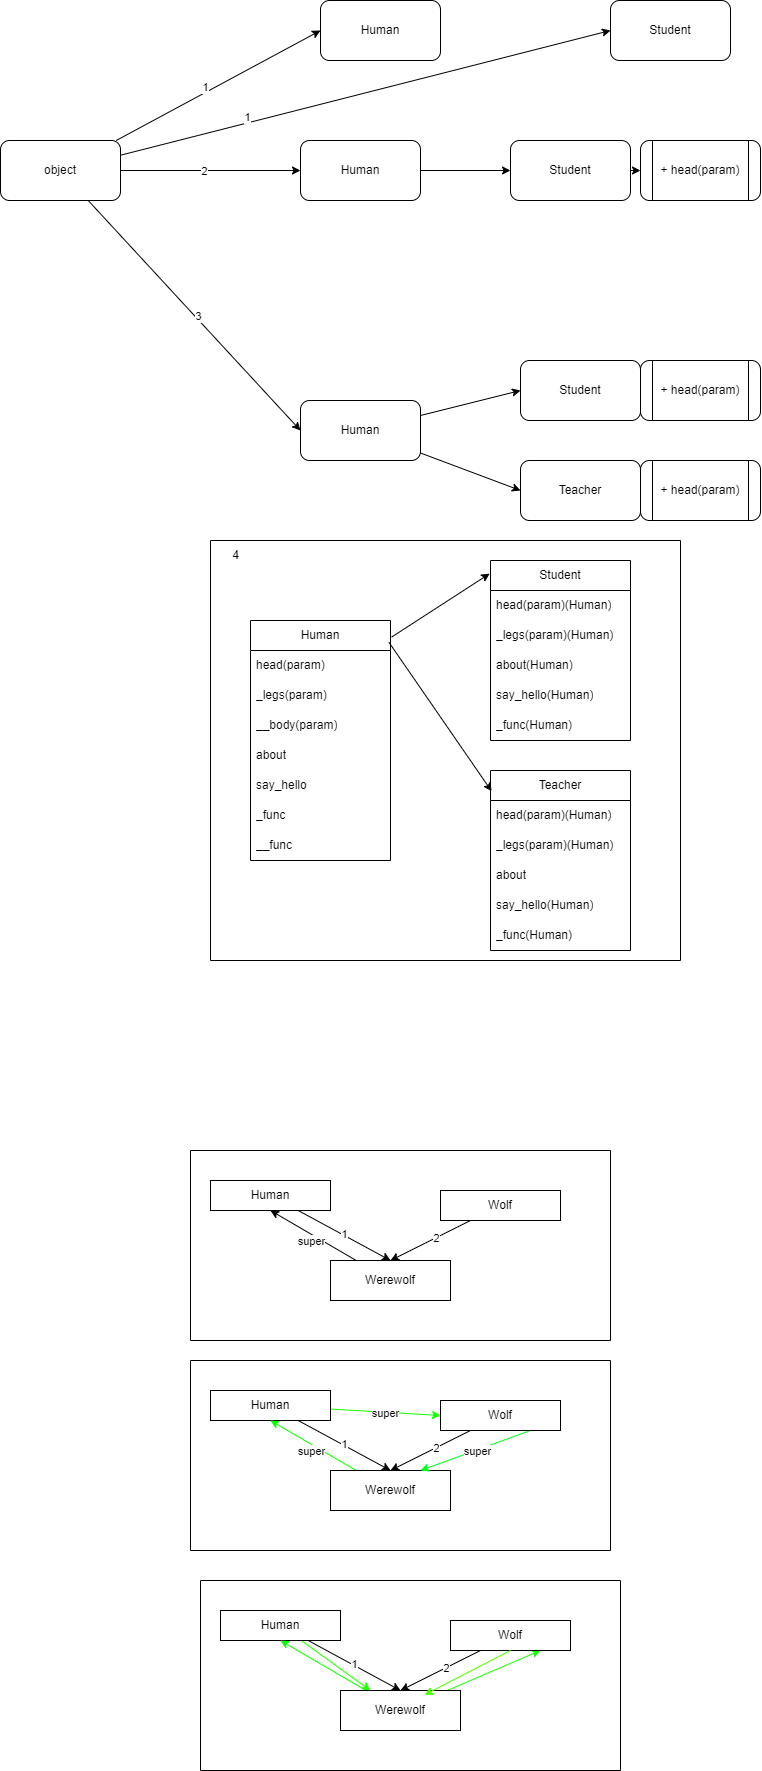

The diagram above was exported from draw.io. Its source (the exported page's mxGraphModel, read from the mxfile embedded in the PNG):
<mxGraphModel dx="1249" dy="612" grid="1" gridSize="10" guides="1" tooltips="1" connect="1" arrows="1" fold="1" page="1" pageScale="1" pageWidth="827" pageHeight="1169" math="0" shadow="0">
  <root>
    <mxCell id="0" />
    <mxCell id="1" parent="0" />
    <mxCell id="2" value="Student" style="rounded=1;whiteSpace=wrap;html=1;" parent="1" vertex="1">
      <mxGeometry x="340" y="80" width="120" height="60" as="geometry" />
    </mxCell>
    <mxCell id="3" value="Human" style="rounded=1;whiteSpace=wrap;html=1;" parent="1" vertex="1">
      <mxGeometry x="50" y="80" width="120" height="60" as="geometry" />
    </mxCell>
    <mxCell id="8" value="" style="edgeStyle=none;html=1;" parent="1" source="4" target="7" edge="1">
      <mxGeometry relative="1" as="geometry" />
    </mxCell>
    <mxCell id="4" value="Student" style="rounded=1;whiteSpace=wrap;html=1;" parent="1" vertex="1">
      <mxGeometry x="240" y="220" width="120" height="60" as="geometry" />
    </mxCell>
    <mxCell id="6" style="edgeStyle=none;html=1;" parent="1" source="5" target="4" edge="1">
      <mxGeometry relative="1" as="geometry" />
    </mxCell>
    <mxCell id="5" value="Human" style="rounded=1;whiteSpace=wrap;html=1;" parent="1" vertex="1">
      <mxGeometry x="30" y="220" width="120" height="60" as="geometry" />
    </mxCell>
    <mxCell id="7" value="+ head(param)" style="shape=process;whiteSpace=wrap;html=1;backgroundOutline=1;rounded=1;" parent="1" vertex="1">
      <mxGeometry x="370" y="220" width="120" height="60" as="geometry" />
    </mxCell>
    <mxCell id="9" value="Teacher" style="rounded=1;whiteSpace=wrap;html=1;" parent="1" vertex="1">
      <mxGeometry x="250" y="540" width="120" height="60" as="geometry" />
    </mxCell>
    <mxCell id="10" value="Student" style="rounded=1;whiteSpace=wrap;html=1;" parent="1" vertex="1">
      <mxGeometry x="250" y="440" width="120" height="60" as="geometry" />
    </mxCell>
    <mxCell id="12" style="edgeStyle=none;html=1;entryX=0;entryY=0.5;entryDx=0;entryDy=0;" parent="1" source="11" target="10" edge="1">
      <mxGeometry relative="1" as="geometry" />
    </mxCell>
    <mxCell id="13" style="edgeStyle=none;html=1;entryX=0;entryY=0.5;entryDx=0;entryDy=0;" parent="1" source="11" target="9" edge="1">
      <mxGeometry relative="1" as="geometry" />
    </mxCell>
    <mxCell id="11" value="Human" style="rounded=1;whiteSpace=wrap;html=1;" parent="1" vertex="1">
      <mxGeometry x="30" y="480" width="120" height="60" as="geometry" />
    </mxCell>
    <mxCell id="14" value="+ head(param)" style="shape=process;whiteSpace=wrap;html=1;backgroundOutline=1;rounded=1;" parent="1" vertex="1">
      <mxGeometry x="370" y="440" width="120" height="60" as="geometry" />
    </mxCell>
    <mxCell id="15" value="+ head(param)" style="shape=process;whiteSpace=wrap;html=1;backgroundOutline=1;rounded=1;" parent="1" vertex="1">
      <mxGeometry x="370" y="540" width="120" height="60" as="geometry" />
    </mxCell>
    <mxCell id="17" style="edgeStyle=none;html=1;entryX=0;entryY=0.5;entryDx=0;entryDy=0;" parent="1" source="16" target="3" edge="1">
      <mxGeometry relative="1" as="geometry" />
    </mxCell>
    <mxCell id="53" value="1" style="edgeLabel;html=1;align=center;verticalAlign=middle;resizable=0;points=[];" vertex="1" connectable="0" parent="17">
      <mxGeometry x="-0.1149" y="5" relative="1" as="geometry">
        <mxPoint as="offset" />
      </mxGeometry>
    </mxCell>
    <mxCell id="18" style="edgeStyle=none;html=1;entryX=0;entryY=0.5;entryDx=0;entryDy=0;" parent="1" source="16" target="5" edge="1">
      <mxGeometry relative="1" as="geometry" />
    </mxCell>
    <mxCell id="51" value="2" style="edgeLabel;html=1;align=center;verticalAlign=middle;resizable=0;points=[];" vertex="1" connectable="0" parent="18">
      <mxGeometry x="-0.0698" relative="1" as="geometry">
        <mxPoint x="-1" as="offset" />
      </mxGeometry>
    </mxCell>
    <mxCell id="19" style="edgeStyle=none;html=1;entryX=0;entryY=0.5;entryDx=0;entryDy=0;" parent="1" source="16" target="11" edge="1">
      <mxGeometry relative="1" as="geometry" />
    </mxCell>
    <mxCell id="52" value="3" style="edgeLabel;html=1;align=center;verticalAlign=middle;resizable=0;points=[];" vertex="1" connectable="0" parent="19">
      <mxGeometry x="0.0071" y="3" relative="1" as="geometry">
        <mxPoint y="1" as="offset" />
      </mxGeometry>
    </mxCell>
    <mxCell id="20" style="edgeStyle=none;html=1;entryX=0;entryY=0.5;entryDx=0;entryDy=0;" parent="1" source="16" target="2" edge="1">
      <mxGeometry relative="1" as="geometry" />
    </mxCell>
    <mxCell id="54" value="1" style="edgeLabel;html=1;align=center;verticalAlign=middle;resizable=0;points=[];" vertex="1" connectable="0" parent="20">
      <mxGeometry x="-0.4779" y="5" relative="1" as="geometry">
        <mxPoint y="-1" as="offset" />
      </mxGeometry>
    </mxCell>
    <mxCell id="16" value="object" style="rounded=1;whiteSpace=wrap;html=1;" parent="1" vertex="1">
      <mxGeometry x="-270" y="220" width="120" height="60" as="geometry" />
    </mxCell>
    <mxCell id="23" value="Human" style="swimlane;fontStyle=0;childLayout=stackLayout;horizontal=1;startSize=30;horizontalStack=0;resizeParent=1;resizeParentMax=0;resizeLast=0;collapsible=1;marginBottom=0;whiteSpace=wrap;html=1;" parent="1" vertex="1">
      <mxGeometry x="-20" y="700" width="140" height="240" as="geometry">
        <mxRectangle x="-30" y="840" width="80" height="30" as="alternateBounds" />
      </mxGeometry>
    </mxCell>
    <mxCell id="24" value="head(param)" style="text;strokeColor=none;fillColor=none;align=left;verticalAlign=middle;spacingLeft=4;spacingRight=4;overflow=hidden;points=[[0,0.5],[1,0.5]];portConstraint=eastwest;rotatable=0;whiteSpace=wrap;html=1;" parent="23" vertex="1">
      <mxGeometry y="30" width="140" height="30" as="geometry" />
    </mxCell>
    <mxCell id="30" value="_legs(param)" style="text;strokeColor=none;fillColor=none;align=left;verticalAlign=middle;spacingLeft=4;spacingRight=4;overflow=hidden;points=[[0,0.5],[1,0.5]];portConstraint=eastwest;rotatable=0;whiteSpace=wrap;html=1;" parent="23" vertex="1">
      <mxGeometry y="60" width="140" height="30" as="geometry" />
    </mxCell>
    <mxCell id="29" value="__body(param)" style="text;strokeColor=none;fillColor=none;align=left;verticalAlign=middle;spacingLeft=4;spacingRight=4;overflow=hidden;points=[[0,0.5],[1,0.5]];portConstraint=eastwest;rotatable=0;whiteSpace=wrap;html=1;" parent="23" vertex="1">
      <mxGeometry y="90" width="140" height="30" as="geometry" />
    </mxCell>
    <mxCell id="28" value="about" style="text;strokeColor=none;fillColor=none;align=left;verticalAlign=middle;spacingLeft=4;spacingRight=4;overflow=hidden;points=[[0,0.5],[1,0.5]];portConstraint=eastwest;rotatable=0;whiteSpace=wrap;html=1;" parent="23" vertex="1">
      <mxGeometry y="120" width="140" height="30" as="geometry" />
    </mxCell>
    <mxCell id="25" value="say_hello" style="text;strokeColor=none;fillColor=none;align=left;verticalAlign=middle;spacingLeft=4;spacingRight=4;overflow=hidden;points=[[0,0.5],[1,0.5]];portConstraint=eastwest;rotatable=0;whiteSpace=wrap;html=1;" parent="23" vertex="1">
      <mxGeometry y="150" width="140" height="30" as="geometry" />
    </mxCell>
    <mxCell id="26" value="_func" style="text;strokeColor=none;fillColor=none;align=left;verticalAlign=middle;spacingLeft=4;spacingRight=4;overflow=hidden;points=[[0,0.5],[1,0.5]];portConstraint=eastwest;rotatable=0;whiteSpace=wrap;html=1;" parent="23" vertex="1">
      <mxGeometry y="180" width="140" height="30" as="geometry" />
    </mxCell>
    <mxCell id="27" value="__func" style="text;strokeColor=none;fillColor=none;align=left;verticalAlign=middle;spacingLeft=4;spacingRight=4;overflow=hidden;points=[[0,0.5],[1,0.5]];portConstraint=eastwest;rotatable=0;whiteSpace=wrap;html=1;" parent="23" vertex="1">
      <mxGeometry y="210" width="140" height="30" as="geometry" />
    </mxCell>
    <mxCell id="35" value="Teacher" style="swimlane;fontStyle=0;childLayout=stackLayout;horizontal=1;startSize=30;horizontalStack=0;resizeParent=1;resizeParentMax=0;resizeLast=0;collapsible=1;marginBottom=0;whiteSpace=wrap;html=1;" parent="1" vertex="1">
      <mxGeometry x="220" y="850" width="140" height="180" as="geometry" />
    </mxCell>
    <mxCell id="37" value="&lt;span style=&quot;color: rgb(0, 0, 0);&quot;&gt;head(param)(Human)&lt;/span&gt;" style="text;strokeColor=none;fillColor=none;align=left;verticalAlign=middle;spacingLeft=4;spacingRight=4;overflow=hidden;points=[[0,0.5],[1,0.5]];portConstraint=eastwest;rotatable=0;whiteSpace=wrap;html=1;" parent="35" vertex="1">
      <mxGeometry y="30" width="140" height="30" as="geometry" />
    </mxCell>
    <mxCell id="42" value="&lt;span style=&quot;color: rgb(0, 0, 0);&quot;&gt;_legs(param)(Human)&lt;/span&gt;" style="text;strokeColor=none;fillColor=none;align=left;verticalAlign=middle;spacingLeft=4;spacingRight=4;overflow=hidden;points=[[0,0.5],[1,0.5]];portConstraint=eastwest;rotatable=0;whiteSpace=wrap;html=1;" parent="35" vertex="1">
      <mxGeometry y="60" width="140" height="30" as="geometry" />
    </mxCell>
    <mxCell id="41" value="about" style="text;strokeColor=none;fillColor=none;align=left;verticalAlign=middle;spacingLeft=4;spacingRight=4;overflow=hidden;points=[[0,0.5],[1,0.5]];portConstraint=eastwest;rotatable=0;whiteSpace=wrap;html=1;" parent="35" vertex="1">
      <mxGeometry y="90" width="140" height="30" as="geometry" />
    </mxCell>
    <mxCell id="43" value="&lt;span style=&quot;color: rgb(0, 0, 0);&quot;&gt;say_hello(Human)&lt;/span&gt;" style="text;strokeColor=none;fillColor=none;align=left;verticalAlign=middle;spacingLeft=4;spacingRight=4;overflow=hidden;points=[[0,0.5],[1,0.5]];portConstraint=eastwest;rotatable=0;whiteSpace=wrap;html=1;" parent="35" vertex="1">
      <mxGeometry y="120" width="140" height="30" as="geometry" />
    </mxCell>
    <mxCell id="44" value="&lt;span style=&quot;color: rgb(0, 0, 0);&quot;&gt;_func(Human)&lt;/span&gt;" style="text;strokeColor=none;fillColor=none;align=left;verticalAlign=middle;spacingLeft=4;spacingRight=4;overflow=hidden;points=[[0,0.5],[1,0.5]];portConstraint=eastwest;rotatable=0;whiteSpace=wrap;html=1;" parent="35" vertex="1">
      <mxGeometry y="150" width="140" height="30" as="geometry" />
    </mxCell>
    <mxCell id="39" style="edgeStyle=none;html=1;entryX=-0.006;entryY=0.073;entryDx=0;entryDy=0;exitX=1.008;exitY=0.069;exitDx=0;exitDy=0;exitPerimeter=0;entryPerimeter=0;" parent="1" source="23" target="45" edge="1">
      <mxGeometry relative="1" as="geometry">
        <mxPoint x="220" y="715" as="targetPoint" />
      </mxGeometry>
    </mxCell>
    <mxCell id="40" style="edgeStyle=none;html=1;entryX=0.008;entryY=0.115;entryDx=0;entryDy=0;entryPerimeter=0;exitX=0.989;exitY=0.091;exitDx=0;exitDy=0;exitPerimeter=0;" parent="1" source="23" target="35" edge="1">
      <mxGeometry relative="1" as="geometry" />
    </mxCell>
    <mxCell id="45" value="Student" style="swimlane;fontStyle=0;childLayout=stackLayout;horizontal=1;startSize=30;horizontalStack=0;resizeParent=1;resizeParentMax=0;resizeLast=0;collapsible=1;marginBottom=0;whiteSpace=wrap;html=1;" parent="1" vertex="1">
      <mxGeometry x="220" y="640" width="140" height="180" as="geometry" />
    </mxCell>
    <mxCell id="46" value="&lt;span style=&quot;color: rgb(0, 0, 0);&quot;&gt;head(param)(Human)&lt;/span&gt;" style="text;strokeColor=none;fillColor=none;align=left;verticalAlign=middle;spacingLeft=4;spacingRight=4;overflow=hidden;points=[[0,0.5],[1,0.5]];portConstraint=eastwest;rotatable=0;whiteSpace=wrap;html=1;" parent="45" vertex="1">
      <mxGeometry y="30" width="140" height="30" as="geometry" />
    </mxCell>
    <mxCell id="47" value="&lt;span style=&quot;color: rgb(0, 0, 0);&quot;&gt;_legs(param)(Human)&lt;/span&gt;" style="text;strokeColor=none;fillColor=none;align=left;verticalAlign=middle;spacingLeft=4;spacingRight=4;overflow=hidden;points=[[0,0.5],[1,0.5]];portConstraint=eastwest;rotatable=0;whiteSpace=wrap;html=1;" parent="45" vertex="1">
      <mxGeometry y="60" width="140" height="30" as="geometry" />
    </mxCell>
    <mxCell id="48" value="about(Human)" style="text;strokeColor=none;fillColor=none;align=left;verticalAlign=middle;spacingLeft=4;spacingRight=4;overflow=hidden;points=[[0,0.5],[1,0.5]];portConstraint=eastwest;rotatable=0;whiteSpace=wrap;html=1;" parent="45" vertex="1">
      <mxGeometry y="90" width="140" height="30" as="geometry" />
    </mxCell>
    <mxCell id="49" value="&lt;span style=&quot;color: rgb(0, 0, 0);&quot;&gt;say_hello(Human)&lt;/span&gt;" style="text;strokeColor=none;fillColor=none;align=left;verticalAlign=middle;spacingLeft=4;spacingRight=4;overflow=hidden;points=[[0,0.5],[1,0.5]];portConstraint=eastwest;rotatable=0;whiteSpace=wrap;html=1;" parent="45" vertex="1">
      <mxGeometry y="120" width="140" height="30" as="geometry" />
    </mxCell>
    <mxCell id="50" value="&lt;span style=&quot;color: rgb(0, 0, 0);&quot;&gt;_func(Human)&lt;/span&gt;" style="text;strokeColor=none;fillColor=none;align=left;verticalAlign=middle;spacingLeft=4;spacingRight=4;overflow=hidden;points=[[0,0.5],[1,0.5]];portConstraint=eastwest;rotatable=0;whiteSpace=wrap;html=1;" parent="45" vertex="1">
      <mxGeometry y="150" width="140" height="30" as="geometry" />
    </mxCell>
    <mxCell id="57" value="" style="swimlane;startSize=0;" vertex="1" parent="1">
      <mxGeometry x="-60" y="620" width="470" height="420" as="geometry">
        <mxRectangle x="-60" y="620" width="50" height="40" as="alternateBounds" />
      </mxGeometry>
    </mxCell>
    <mxCell id="55" value="4" style="text;html=1;align=center;verticalAlign=middle;resizable=0;points=[];autosize=1;strokeColor=none;fillColor=none;" vertex="1" parent="57">
      <mxGeometry x="10" width="30" height="30" as="geometry" />
    </mxCell>
    <mxCell id="58" value="" style="swimlane;startSize=0;" vertex="1" parent="1">
      <mxGeometry x="-80" y="1440" width="420" height="190" as="geometry" />
    </mxCell>
    <mxCell id="64" style="edgeStyle=none;html=1;entryX=0.5;entryY=0;entryDx=0;entryDy=0;" edge="1" parent="58" source="59" target="61">
      <mxGeometry relative="1" as="geometry" />
    </mxCell>
    <mxCell id="66" value="1" style="edgeLabel;html=1;align=center;verticalAlign=middle;resizable=0;points=[];" vertex="1" connectable="0" parent="64">
      <mxGeometry x="-0.0218" y="1" relative="1" as="geometry">
        <mxPoint as="offset" />
      </mxGeometry>
    </mxCell>
    <mxCell id="80" style="edgeStyle=none;html=1;entryX=0;entryY=0.5;entryDx=0;entryDy=0;strokeColor=#16FF00;" edge="1" parent="58" source="59" target="60">
      <mxGeometry relative="1" as="geometry" />
    </mxCell>
    <mxCell id="81" value="super" style="edgeLabel;html=1;align=center;verticalAlign=middle;resizable=0;points=[];" vertex="1" connectable="0" parent="80">
      <mxGeometry x="-0.0152" y="-1" relative="1" as="geometry">
        <mxPoint as="offset" />
      </mxGeometry>
    </mxCell>
    <mxCell id="59" value="Human" style="whiteSpace=wrap;html=1;" vertex="1" parent="58">
      <mxGeometry x="20" y="30" width="120" height="30" as="geometry" />
    </mxCell>
    <mxCell id="68" style="edgeStyle=none;html=1;entryX=0.5;entryY=1;entryDx=0;entryDy=0;fillColor=#00FF27;strokeColor=#0FFF00;" edge="1" parent="58" source="61" target="59">
      <mxGeometry relative="1" as="geometry" />
    </mxCell>
    <mxCell id="69" value="super" style="edgeLabel;html=1;align=center;verticalAlign=middle;resizable=0;points=[];strokeColor=#00FF20;fillColor=#08FF00;" vertex="1" connectable="0" parent="68">
      <mxGeometry x="0.2788" y="1" relative="1" as="geometry">
        <mxPoint x="10" y="11" as="offset" />
      </mxGeometry>
    </mxCell>
    <mxCell id="61" value="&lt;span style=&quot;white-space-collapse: preserve;&quot; data-src-align=&quot;0:9&quot; class=&quot;EzKURWReUAB5oZgtQNkl&quot;&gt;Werewolf&lt;/span&gt;" style="whiteSpace=wrap;html=1;" vertex="1" parent="58">
      <mxGeometry x="140" y="110" width="120" height="40" as="geometry" />
    </mxCell>
    <mxCell id="65" style="edgeStyle=none;html=1;entryX=0.5;entryY=0;entryDx=0;entryDy=0;" edge="1" parent="58" source="60" target="61">
      <mxGeometry relative="1" as="geometry" />
    </mxCell>
    <mxCell id="67" value="2" style="edgeLabel;html=1;align=center;verticalAlign=middle;resizable=0;points=[];" vertex="1" connectable="0" parent="65">
      <mxGeometry x="-0.1395" relative="1" as="geometry">
        <mxPoint as="offset" />
      </mxGeometry>
    </mxCell>
    <mxCell id="82" style="edgeStyle=none;html=1;entryX=0.75;entryY=0;entryDx=0;entryDy=0;strokeColor=#00FF20;exitX=0.75;exitY=1;exitDx=0;exitDy=0;" edge="1" parent="58" source="60" target="61">
      <mxGeometry relative="1" as="geometry" />
    </mxCell>
    <mxCell id="88" value="super" style="edgeLabel;html=1;align=center;verticalAlign=middle;resizable=0;points=[];" vertex="1" connectable="0" parent="82">
      <mxGeometry x="-0.0254" y="1" relative="1" as="geometry">
        <mxPoint as="offset" />
      </mxGeometry>
    </mxCell>
    <mxCell id="60" value="Wolf" style="whiteSpace=wrap;html=1;" vertex="1" parent="58">
      <mxGeometry x="250" y="40" width="120" height="30" as="geometry" />
    </mxCell>
    <mxCell id="70" value="" style="swimlane;startSize=0;" vertex="1" parent="1">
      <mxGeometry x="-80" y="1230" width="420" height="190" as="geometry" />
    </mxCell>
    <mxCell id="71" style="edgeStyle=none;html=1;entryX=0.5;entryY=0;entryDx=0;entryDy=0;" edge="1" parent="70" source="73" target="76">
      <mxGeometry relative="1" as="geometry" />
    </mxCell>
    <mxCell id="72" value="1" style="edgeLabel;html=1;align=center;verticalAlign=middle;resizable=0;points=[];" vertex="1" connectable="0" parent="71">
      <mxGeometry x="-0.0218" y="1" relative="1" as="geometry">
        <mxPoint as="offset" />
      </mxGeometry>
    </mxCell>
    <mxCell id="73" value="Human" style="whiteSpace=wrap;html=1;" vertex="1" parent="70">
      <mxGeometry x="20" y="30" width="120" height="30" as="geometry" />
    </mxCell>
    <mxCell id="74" style="edgeStyle=none;html=1;entryX=0.5;entryY=1;entryDx=0;entryDy=0;" edge="1" parent="70" source="76" target="73">
      <mxGeometry relative="1" as="geometry" />
    </mxCell>
    <mxCell id="75" value="super" style="edgeLabel;html=1;align=center;verticalAlign=middle;resizable=0;points=[];" vertex="1" connectable="0" parent="74">
      <mxGeometry x="0.2788" y="1" relative="1" as="geometry">
        <mxPoint x="10" y="11" as="offset" />
      </mxGeometry>
    </mxCell>
    <mxCell id="76" value="&lt;span style=&quot;white-space-collapse: preserve;&quot; data-src-align=&quot;0:9&quot; class=&quot;EzKURWReUAB5oZgtQNkl&quot;&gt;Werewolf&lt;/span&gt;" style="whiteSpace=wrap;html=1;" vertex="1" parent="70">
      <mxGeometry x="140" y="110" width="120" height="40" as="geometry" />
    </mxCell>
    <mxCell id="77" style="edgeStyle=none;html=1;entryX=0.5;entryY=0;entryDx=0;entryDy=0;" edge="1" parent="70" source="79" target="76">
      <mxGeometry relative="1" as="geometry" />
    </mxCell>
    <mxCell id="78" value="2" style="edgeLabel;html=1;align=center;verticalAlign=middle;resizable=0;points=[];" vertex="1" connectable="0" parent="77">
      <mxGeometry x="-0.1395" relative="1" as="geometry">
        <mxPoint as="offset" />
      </mxGeometry>
    </mxCell>
    <mxCell id="79" value="Wolf" style="whiteSpace=wrap;html=1;" vertex="1" parent="70">
      <mxGeometry x="250" y="40" width="120" height="30" as="geometry" />
    </mxCell>
    <mxCell id="89" value="" style="swimlane;startSize=0;" vertex="1" parent="1">
      <mxGeometry x="-70" y="1660" width="420" height="190" as="geometry" />
    </mxCell>
    <mxCell id="90" style="edgeStyle=none;html=1;entryX=0.5;entryY=0;entryDx=0;entryDy=0;" edge="1" parent="89" source="94" target="97">
      <mxGeometry relative="1" as="geometry" />
    </mxCell>
    <mxCell id="91" value="1" style="edgeLabel;html=1;align=center;verticalAlign=middle;resizable=0;points=[];" vertex="1" connectable="0" parent="90">
      <mxGeometry x="-0.0218" y="1" relative="1" as="geometry">
        <mxPoint as="offset" />
      </mxGeometry>
    </mxCell>
    <mxCell id="105" style="edgeStyle=none;html=1;entryX=0.25;entryY=0;entryDx=0;entryDy=0;strokeColor=#23FF00;" edge="1" parent="89" source="94" target="97">
      <mxGeometry relative="1" as="geometry" />
    </mxCell>
    <mxCell id="94" value="Human" style="whiteSpace=wrap;html=1;" vertex="1" parent="89">
      <mxGeometry x="20" y="30" width="120" height="30" as="geometry" />
    </mxCell>
    <mxCell id="95" style="edgeStyle=none;html=1;entryX=0.5;entryY=1;entryDx=0;entryDy=0;fillColor=#00FF27;strokeColor=#0FFF00;" edge="1" parent="89" source="97" target="94">
      <mxGeometry relative="1" as="geometry" />
    </mxCell>
    <mxCell id="107" style="edgeStyle=none;html=1;entryX=0.75;entryY=1;entryDx=0;entryDy=0;strokeColor=#1CFF00;" edge="1" parent="89" source="97" target="102">
      <mxGeometry relative="1" as="geometry" />
    </mxCell>
    <mxCell id="97" value="&lt;span style=&quot;white-space-collapse: preserve;&quot; data-src-align=&quot;0:9&quot; class=&quot;EzKURWReUAB5oZgtQNkl&quot;&gt;Werewolf&lt;/span&gt;" style="whiteSpace=wrap;html=1;" vertex="1" parent="89">
      <mxGeometry x="140" y="110" width="120" height="40" as="geometry" />
    </mxCell>
    <mxCell id="98" style="edgeStyle=none;html=1;entryX=0.5;entryY=0;entryDx=0;entryDy=0;" edge="1" parent="89" source="102" target="97">
      <mxGeometry relative="1" as="geometry" />
    </mxCell>
    <mxCell id="99" value="2" style="edgeLabel;html=1;align=center;verticalAlign=middle;resizable=0;points=[];" vertex="1" connectable="0" parent="98">
      <mxGeometry x="-0.1395" relative="1" as="geometry">
        <mxPoint as="offset" />
      </mxGeometry>
    </mxCell>
    <mxCell id="102" value="Wolf" style="whiteSpace=wrap;html=1;" vertex="1" parent="89">
      <mxGeometry x="250" y="40" width="120" height="30" as="geometry" />
    </mxCell>
    <mxCell id="106" style="edgeStyle=none;html=1;entryX=0.701;entryY=0.107;entryDx=0;entryDy=0;entryPerimeter=0;exitX=0.5;exitY=1;exitDx=0;exitDy=0;strokeColor=#53FF00;" edge="1" parent="89" source="102" target="97">
      <mxGeometry relative="1" as="geometry" />
    </mxCell>
  </root>
</mxGraphModel>